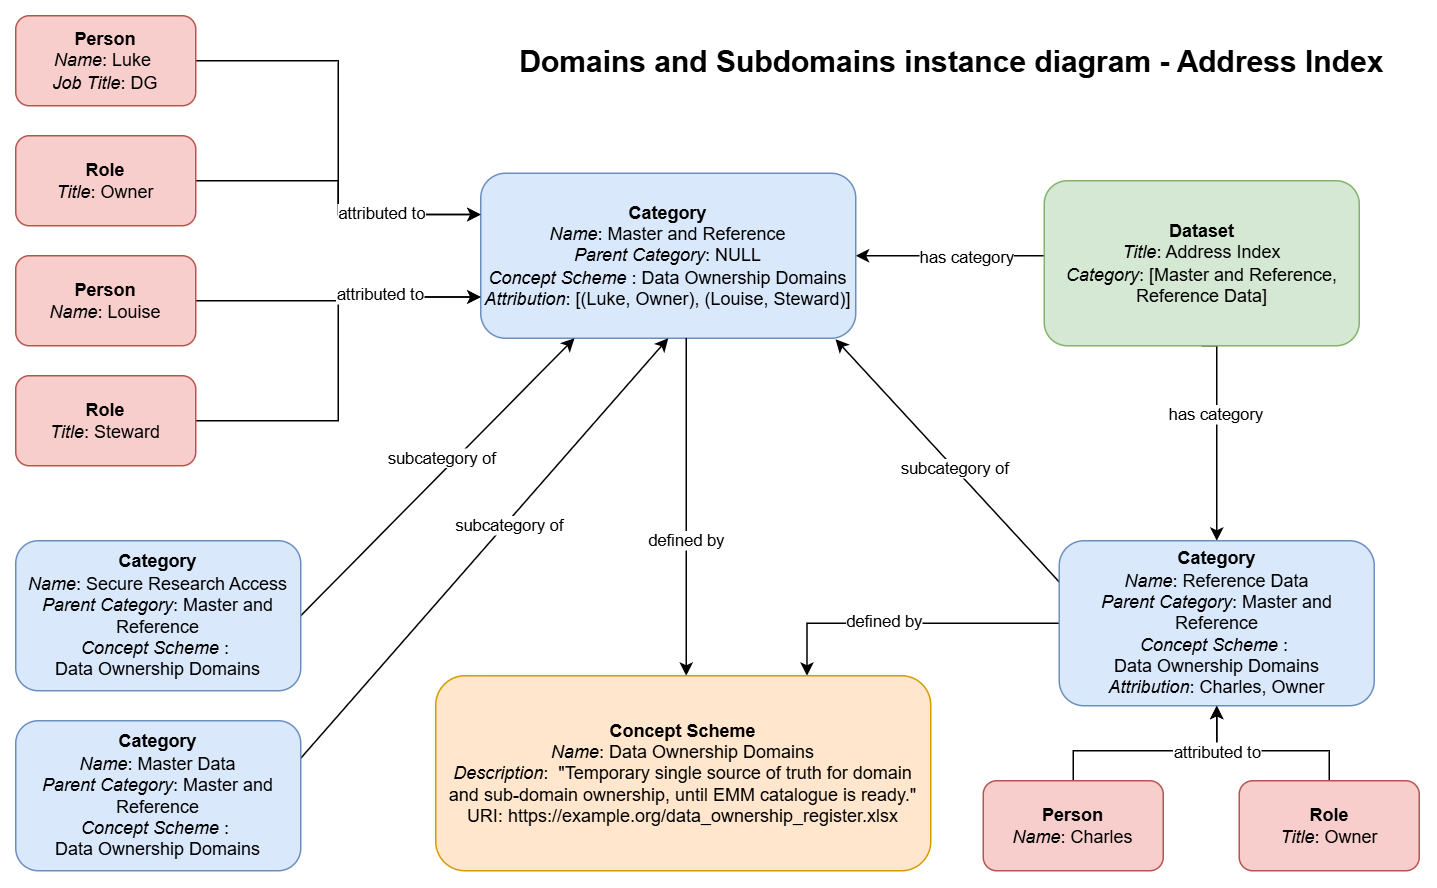

The diagram above was exported from draw.io. Its source (the exported page's mxGraphModel, read from the mxfile embedded in the PNG):
<mxGraphModel dx="2516" dy="898" grid="1" gridSize="10" guides="1" tooltips="1" connect="1" arrows="1" fold="1" page="1" pageScale="1" pageWidth="827" pageHeight="1169" math="0" shadow="0">
  <root>
    <mxCell id="0" />
    <mxCell id="1" parent="0" />
    <mxCell id="X8ONDCNzis7Vx-Y0m_Dm-54" edge="1" parent="1" source="X8ONDCNzis7Vx-Y0m_Dm-38" style="edgeStyle=orthogonalEdgeStyle;rounded=0;orthogonalLoop=1;jettySize=auto;html=1;exitX=0.003;exitY=0.444;exitDx=0;exitDy=0;exitPerimeter=0;" target="X8ONDCNzis7Vx-Y0m_Dm-3">
      <mxGeometry relative="1" as="geometry">
        <Array as="points">
          <mxPoint x="646.3" y="160" />
        </Array>
        <mxPoint x="640" y="160" as="sourcePoint" />
      </mxGeometry>
    </mxCell>
    <mxCell id="X8ONDCNzis7Vx-Y0m_Dm-56" connectable="0" parent="X8ONDCNzis7Vx-Y0m_Dm-54" style="edgeLabel;html=1;align=center;verticalAlign=middle;resizable=0;points=[];" value="has category" vertex="1">
      <mxGeometry relative="1" x="-0.1592" as="geometry">
        <mxPoint as="offset" />
      </mxGeometry>
    </mxCell>
    <mxCell id="X8ONDCNzis7Vx-Y0m_Dm-3" parent="1" style="rounded=1;whiteSpace=wrap;html=1;fillColor=#dae8fc;strokeColor=#6c8ebf;" value="&lt;b&gt;Category&lt;/b&gt;&lt;div&gt;&lt;i&gt;Name&lt;/i&gt;: Master and Reference&lt;/div&gt;&lt;div&gt;&lt;i&gt;Parent Category&lt;/i&gt;: NULL&lt;/div&gt;&lt;div&gt;&lt;i&gt;Concept Scheme&lt;/i&gt; : Data Ownership Domains&lt;/div&gt;&lt;div&gt;&lt;i&gt;Attribution&lt;/i&gt;: [(Luke, Owner), (Louise, Steward)]&lt;/div&gt;" vertex="1">
      <mxGeometry height="110" width="250" x="270" y="105" as="geometry" />
    </mxCell>
    <mxCell id="X8ONDCNzis7Vx-Y0m_Dm-36" edge="1" parent="1" source="X8ONDCNzis7Vx-Y0m_Dm-5" style="rounded=0;orthogonalLoop=1;jettySize=auto;html=1;exitX=0;exitY=0.25;exitDx=0;exitDy=0;entryX=0.946;entryY=1.006;entryDx=0;entryDy=0;entryPerimeter=0;" target="X8ONDCNzis7Vx-Y0m_Dm-3">
      <mxGeometry relative="1" as="geometry" />
    </mxCell>
    <mxCell id="X8ONDCNzis7Vx-Y0m_Dm-58" connectable="0" parent="X8ONDCNzis7Vx-Y0m_Dm-36" style="edgeLabel;html=1;align=center;verticalAlign=middle;resizable=0;points=[];" value="subcategory of" vertex="1">
      <mxGeometry relative="1" x="-0.0523" as="geometry">
        <mxPoint as="offset" />
      </mxGeometry>
    </mxCell>
    <mxCell id="X8ONDCNzis7Vx-Y0m_Dm-51" edge="1" parent="1" source="X8ONDCNzis7Vx-Y0m_Dm-5" style="edgeStyle=orthogonalEdgeStyle;rounded=0;orthogonalLoop=1;jettySize=auto;html=1;entryX=0.75;entryY=0;entryDx=0;entryDy=0;" target="X8ONDCNzis7Vx-Y0m_Dm-8">
      <mxGeometry relative="1" as="geometry" />
    </mxCell>
    <mxCell id="X8ONDCNzis7Vx-Y0m_Dm-59" connectable="0" parent="X8ONDCNzis7Vx-Y0m_Dm-51" style="edgeLabel;html=1;align=center;verticalAlign=middle;resizable=0;points=[];" value="defined by" vertex="1">
      <mxGeometry relative="1" x="0.1555" y="-2" as="geometry">
        <mxPoint as="offset" />
      </mxGeometry>
    </mxCell>
    <mxCell id="X8ONDCNzis7Vx-Y0m_Dm-53" edge="1" parent="1" source="X8ONDCNzis7Vx-Y0m_Dm-38" style="edgeStyle=orthogonalEdgeStyle;rounded=0;orthogonalLoop=1;jettySize=auto;html=1;exitX=0.5;exitY=1;exitDx=0;exitDy=0;" target="X8ONDCNzis7Vx-Y0m_Dm-5">
      <mxGeometry relative="1" as="geometry">
        <Array as="points">
          <mxPoint x="760.7" y="220" />
        </Array>
      </mxGeometry>
    </mxCell>
    <mxCell id="X8ONDCNzis7Vx-Y0m_Dm-57" connectable="0" parent="X8ONDCNzis7Vx-Y0m_Dm-53" style="edgeLabel;html=1;align=center;verticalAlign=middle;resizable=0;points=[];" value="has category" vertex="1">
      <mxGeometry relative="1" x="-0.1938" y="-1" as="geometry">
        <mxPoint as="offset" />
      </mxGeometry>
    </mxCell>
    <mxCell id="X8ONDCNzis7Vx-Y0m_Dm-5" parent="1" style="rounded=1;whiteSpace=wrap;html=1;fillColor=#dae8fc;strokeColor=#6c8ebf;" value="&lt;b&gt;Category&lt;/b&gt;&lt;div&gt;&lt;i&gt;Name&lt;/i&gt;: Reference Data&lt;/div&gt;&lt;div&gt;&lt;i&gt;Parent Category&lt;/i&gt;: Master and Reference&lt;/div&gt;&lt;div&gt;&lt;i&gt;Concept Scheme&lt;/i&gt; :&amp;nbsp;&lt;/div&gt;&lt;div&gt;Data Ownership Domains&lt;/div&gt;&lt;div&gt;&lt;i&gt;Attribution&lt;/i&gt;: Charles, Owner&lt;/div&gt;" vertex="1">
      <mxGeometry height="110" width="210" x="655.66" y="350" as="geometry" />
    </mxCell>
    <mxCell id="X8ONDCNzis7Vx-Y0m_Dm-35" edge="1" parent="1" source="X8ONDCNzis7Vx-Y0m_Dm-6" style="rounded=0;orthogonalLoop=1;jettySize=auto;html=1;entryX=0.5;entryY=1;entryDx=0;entryDy=0;exitX=1;exitY=0.25;exitDx=0;exitDy=0;" target="X8ONDCNzis7Vx-Y0m_Dm-3">
      <mxGeometry relative="1" as="geometry" />
    </mxCell>
    <mxCell id="X8ONDCNzis7Vx-Y0m_Dm-65" connectable="0" parent="X8ONDCNzis7Vx-Y0m_Dm-35" style="edgeLabel;html=1;align=center;verticalAlign=middle;resizable=0;points=[];" value="subcategory of" vertex="1">
      <mxGeometry relative="1" x="0.1199" y="-2" as="geometry">
        <mxPoint as="offset" />
      </mxGeometry>
    </mxCell>
    <mxCell id="X8ONDCNzis7Vx-Y0m_Dm-6" parent="1" style="rounded=1;whiteSpace=wrap;html=1;fillColor=#dae8fc;strokeColor=#6c8ebf;" value="&lt;b&gt;Category&lt;/b&gt;&lt;div&gt;&lt;i&gt;Name&lt;/i&gt;: Master Data&lt;/div&gt;&lt;div&gt;&lt;i&gt;Parent Category&lt;/i&gt;: Master and Reference&lt;/div&gt;&lt;div&gt;&lt;i&gt;Concept Scheme&lt;/i&gt; :&amp;nbsp;&lt;/div&gt;&lt;div&gt;Data Ownership Domains&lt;/div&gt;" vertex="1">
      <mxGeometry height="100" width="190" x="-40" y="470" as="geometry" />
    </mxCell>
    <mxCell id="X8ONDCNzis7Vx-Y0m_Dm-37" edge="1" parent="1" source="X8ONDCNzis7Vx-Y0m_Dm-7" style="rounded=0;orthogonalLoop=1;jettySize=auto;html=1;entryX=0.25;entryY=1;entryDx=0;entryDy=0;exitX=1;exitY=0.5;exitDx=0;exitDy=0;" target="X8ONDCNzis7Vx-Y0m_Dm-3">
      <mxGeometry relative="1" as="geometry">
        <mxPoint x="130" y="340" as="sourcePoint" />
      </mxGeometry>
    </mxCell>
    <mxCell id="X8ONDCNzis7Vx-Y0m_Dm-66" connectable="0" parent="X8ONDCNzis7Vx-Y0m_Dm-37" style="edgeLabel;html=1;align=center;verticalAlign=middle;resizable=0;points=[];" value="subcategory of" vertex="1">
      <mxGeometry relative="1" x="0.1496" y="-1" as="geometry">
        <mxPoint x="-12" as="offset" />
      </mxGeometry>
    </mxCell>
    <mxCell id="X8ONDCNzis7Vx-Y0m_Dm-7" parent="1" style="rounded=1;whiteSpace=wrap;html=1;fillColor=#dae8fc;strokeColor=#6c8ebf;" value="&lt;b&gt;Category&lt;/b&gt;&lt;div&gt;&lt;i&gt;Name&lt;/i&gt;: Secure Research Access&lt;/div&gt;&lt;div&gt;&lt;i&gt;Parent Category&lt;/i&gt;: Master and Reference&lt;/div&gt;&lt;div&gt;&lt;i&gt;Concept Scheme&lt;/i&gt; :&amp;nbsp;&lt;/div&gt;&lt;div&gt;Data Ownership Domains&lt;/div&gt;" vertex="1">
      <mxGeometry height="100" width="190" x="-40" y="350" as="geometry" />
    </mxCell>
    <mxCell id="X8ONDCNzis7Vx-Y0m_Dm-52" edge="1" parent="1" source="X8ONDCNzis7Vx-Y0m_Dm-3" style="edgeStyle=orthogonalEdgeStyle;rounded=0;orthogonalLoop=1;jettySize=auto;html=1;exitX=0.548;exitY=0.998;exitDx=0;exitDy=0;exitPerimeter=0;" target="X8ONDCNzis7Vx-Y0m_Dm-8">
      <mxGeometry relative="1" as="geometry">
        <Array as="points">
          <mxPoint x="407" y="280" />
          <mxPoint x="407" y="280" />
        </Array>
      </mxGeometry>
    </mxCell>
    <mxCell id="X8ONDCNzis7Vx-Y0m_Dm-60" connectable="0" parent="X8ONDCNzis7Vx-Y0m_Dm-52" style="edgeLabel;html=1;align=center;verticalAlign=middle;resizable=0;points=[];" value="defined by" vertex="1">
      <mxGeometry relative="1" x="0.1947" y="-1" as="geometry">
        <mxPoint as="offset" />
      </mxGeometry>
    </mxCell>
    <mxCell id="X8ONDCNzis7Vx-Y0m_Dm-8" parent="1" style="rounded=1;whiteSpace=wrap;html=1;fillColor=#ffe6cc;strokeColor=#d79b00;" value="&lt;b&gt;Concept Scheme&lt;/b&gt;&lt;div&gt;&lt;i&gt;Name&lt;/i&gt;: Data Ownership Domains&lt;/div&gt;&lt;div&gt;&lt;i&gt;Description&lt;/i&gt;:&amp;nbsp; &quot;Temporary single source of truth for domain and sub-domain ownership, until EMM catalogue is ready.&quot;&lt;/div&gt;&lt;div&gt;URI:&amp;nbsp;https://example.org/data_ownership_register.xlsx&lt;/div&gt;" vertex="1">
      <mxGeometry height="130" width="330" x="240" y="440" as="geometry" />
    </mxCell>
    <mxCell id="X8ONDCNzis7Vx-Y0m_Dm-41" edge="1" parent="1" source="X8ONDCNzis7Vx-Y0m_Dm-10" style="edgeStyle=orthogonalEdgeStyle;rounded=0;orthogonalLoop=1;jettySize=auto;html=1;entryX=0;entryY=0.25;entryDx=0;entryDy=0;" target="X8ONDCNzis7Vx-Y0m_Dm-3">
      <mxGeometry relative="1" as="geometry" />
    </mxCell>
    <mxCell id="X8ONDCNzis7Vx-Y0m_Dm-10" parent="1" style="rounded=1;whiteSpace=wrap;html=1;fillColor=#f8cecc;strokeColor=#b85450;" value="&lt;b&gt;Person&lt;/b&gt;&lt;div&gt;&lt;i&gt;Name&lt;/i&gt;: Luke&amp;nbsp;&lt;/div&gt;&lt;div&gt;&lt;i&gt;Job Title&lt;/i&gt;: DG&lt;/div&gt;" vertex="1">
      <mxGeometry height="60" width="120" x="-40" as="geometry" />
    </mxCell>
    <mxCell id="X8ONDCNzis7Vx-Y0m_Dm-42" edge="1" parent="1" source="X8ONDCNzis7Vx-Y0m_Dm-11" style="edgeStyle=orthogonalEdgeStyle;rounded=0;orthogonalLoop=1;jettySize=auto;html=1;entryX=0;entryY=0.25;entryDx=0;entryDy=0;" target="X8ONDCNzis7Vx-Y0m_Dm-3">
      <mxGeometry relative="1" as="geometry" />
    </mxCell>
    <mxCell id="X8ONDCNzis7Vx-Y0m_Dm-63" connectable="0" parent="X8ONDCNzis7Vx-Y0m_Dm-42" style="edgeLabel;html=1;align=center;verticalAlign=middle;resizable=0;points=[];" value="attributed to" vertex="1">
      <mxGeometry relative="1" x="0.3752" y="1" as="geometry">
        <mxPoint as="offset" />
      </mxGeometry>
    </mxCell>
    <mxCell id="X8ONDCNzis7Vx-Y0m_Dm-11" parent="1" style="rounded=1;whiteSpace=wrap;html=1;fillColor=#f8cecc;strokeColor=#b85450;" value="&lt;b&gt;Role&lt;/b&gt;&lt;div&gt;&lt;i&gt;Title&lt;/i&gt;: Owner&lt;/div&gt;" vertex="1">
      <mxGeometry height="60" width="120" x="-40" y="80" as="geometry" />
    </mxCell>
    <mxCell id="X8ONDCNzis7Vx-Y0m_Dm-23" edge="1" parent="1" source="X8ONDCNzis7Vx-Y0m_Dm-13" style="edgeStyle=orthogonalEdgeStyle;rounded=0;orthogonalLoop=1;jettySize=auto;html=1;exitX=0.5;exitY=0;exitDx=0;exitDy=0;entryX=0.5;entryY=1;entryDx=0;entryDy=0;" target="X8ONDCNzis7Vx-Y0m_Dm-5">
      <mxGeometry relative="1" as="geometry">
        <Array as="points">
          <mxPoint x="665" y="490" />
          <mxPoint x="760.7" y="490" />
        </Array>
      </mxGeometry>
    </mxCell>
    <mxCell id="X8ONDCNzis7Vx-Y0m_Dm-13" parent="1" style="rounded=1;whiteSpace=wrap;html=1;fillColor=#f8cecc;strokeColor=#b85450;" value="&lt;div&gt;&lt;b&gt;&lt;br&gt;&lt;/b&gt;&lt;/div&gt;&lt;b&gt;Person&lt;/b&gt;&lt;div&gt;&lt;i&gt;Name&lt;/i&gt;: Charles&lt;/div&gt;&lt;div&gt;&lt;br&gt;&lt;/div&gt;" vertex="1">
      <mxGeometry height="60" width="120" x="605" y="510" as="geometry" />
    </mxCell>
    <mxCell id="X8ONDCNzis7Vx-Y0m_Dm-29" edge="1" parent="1" source="X8ONDCNzis7Vx-Y0m_Dm-14" style="edgeStyle=orthogonalEdgeStyle;rounded=0;orthogonalLoop=1;jettySize=auto;html=1;exitX=0.5;exitY=0;exitDx=0;exitDy=0;entryX=0.5;entryY=1;entryDx=0;entryDy=0;" target="X8ONDCNzis7Vx-Y0m_Dm-5">
      <mxGeometry relative="1" as="geometry">
        <Array as="points">
          <mxPoint x="835.7" y="490" />
          <mxPoint x="760.7" y="490" />
        </Array>
      </mxGeometry>
    </mxCell>
    <mxCell id="X8ONDCNzis7Vx-Y0m_Dm-61" connectable="0" parent="X8ONDCNzis7Vx-Y0m_Dm-29" style="edgeLabel;html=1;align=center;verticalAlign=middle;resizable=0;points=[];" value="attributed to" vertex="1">
      <mxGeometry relative="1" x="0.7462" y="1" as="geometry">
        <mxPoint x="1" y="14" as="offset" />
      </mxGeometry>
    </mxCell>
    <mxCell id="X8ONDCNzis7Vx-Y0m_Dm-14" parent="1" style="rounded=1;whiteSpace=wrap;html=1;fillColor=#f8cecc;strokeColor=#b85450;" value="&lt;b&gt;Role&lt;/b&gt;&lt;div&gt;&lt;i&gt;Title&lt;/i&gt;: Owner&lt;/div&gt;" vertex="1">
      <mxGeometry height="60" width="120" x="775.66" y="510" as="geometry" />
    </mxCell>
    <mxCell id="X8ONDCNzis7Vx-Y0m_Dm-44" edge="1" parent="1" source="X8ONDCNzis7Vx-Y0m_Dm-15" style="edgeStyle=orthogonalEdgeStyle;rounded=0;orthogonalLoop=1;jettySize=auto;html=1;entryX=0;entryY=0.75;entryDx=0;entryDy=0;" target="X8ONDCNzis7Vx-Y0m_Dm-3">
      <mxGeometry relative="1" as="geometry" />
    </mxCell>
    <mxCell id="X8ONDCNzis7Vx-Y0m_Dm-15" parent="1" style="rounded=1;whiteSpace=wrap;html=1;movable=1;resizable=1;rotatable=1;deletable=1;editable=1;locked=0;connectable=1;fillColor=#f8cecc;strokeColor=#b85450;" value="&lt;b&gt;Person&lt;/b&gt;&lt;div&gt;&lt;i&gt;Name&lt;/i&gt;: Louise&lt;/div&gt;" vertex="1">
      <mxGeometry height="60" width="120" x="-40" y="160" as="geometry" />
    </mxCell>
    <mxCell id="X8ONDCNzis7Vx-Y0m_Dm-43" edge="1" parent="1" source="X8ONDCNzis7Vx-Y0m_Dm-17" style="edgeStyle=orthogonalEdgeStyle;rounded=0;orthogonalLoop=1;jettySize=auto;html=1;entryX=0;entryY=0.75;entryDx=0;entryDy=0;" target="X8ONDCNzis7Vx-Y0m_Dm-3">
      <mxGeometry relative="1" as="geometry" />
    </mxCell>
    <mxCell id="X8ONDCNzis7Vx-Y0m_Dm-62" connectable="0" parent="X8ONDCNzis7Vx-Y0m_Dm-43" style="edgeLabel;html=1;align=center;verticalAlign=middle;resizable=0;points=[];" value="attributed to" vertex="1">
      <mxGeometry relative="1" x="0.5031" y="2" as="geometry">
        <mxPoint as="offset" />
      </mxGeometry>
    </mxCell>
    <mxCell id="X8ONDCNzis7Vx-Y0m_Dm-17" parent="1" style="rounded=1;whiteSpace=wrap;html=1;fillColor=#f8cecc;strokeColor=#b85450;" value="&lt;b&gt;Role&lt;/b&gt;&lt;div&gt;&lt;i&gt;Title&lt;/i&gt;: Steward&lt;/div&gt;" vertex="1">
      <mxGeometry height="60" width="120" x="-40" y="240" as="geometry" />
    </mxCell>
    <mxCell id="X8ONDCNzis7Vx-Y0m_Dm-38" parent="1" style="rounded=1;whiteSpace=wrap;html=1;movable=1;resizable=1;rotatable=1;deletable=1;editable=1;locked=0;connectable=1;arcSize=14;fillColor=#d5e8d4;strokeColor=#82b366;" value="&lt;b&gt;Dataset&lt;/b&gt;&lt;div&gt;&lt;i&gt;Title&lt;/i&gt;: Address Index&lt;/div&gt;&lt;div&gt;&lt;i&gt;Category&lt;/i&gt;: [Master and Reference, Reference Data]&lt;/div&gt;" vertex="1">
      <mxGeometry height="110" width="210" x="645.6600000000001" y="110" as="geometry" />
    </mxCell>
    <mxCell id="X8ONDCNzis7Vx-Y0m_Dm-67" parent="1" style="text;html=1;whiteSpace=wrap;strokeColor=none;fillColor=none;align=center;verticalAlign=middle;rounded=0;" value="&lt;font style=&quot;font-size: 20px;&quot;&gt;&lt;b style=&quot;&quot;&gt;Domains and Subdomains instance diagram - Address Index&amp;nbsp;&lt;/b&gt;&lt;/font&gt;" vertex="1">
      <mxGeometry height="30" width="594" x="290" y="15" as="geometry" />
    </mxCell>
  </root>
</mxGraphModel>